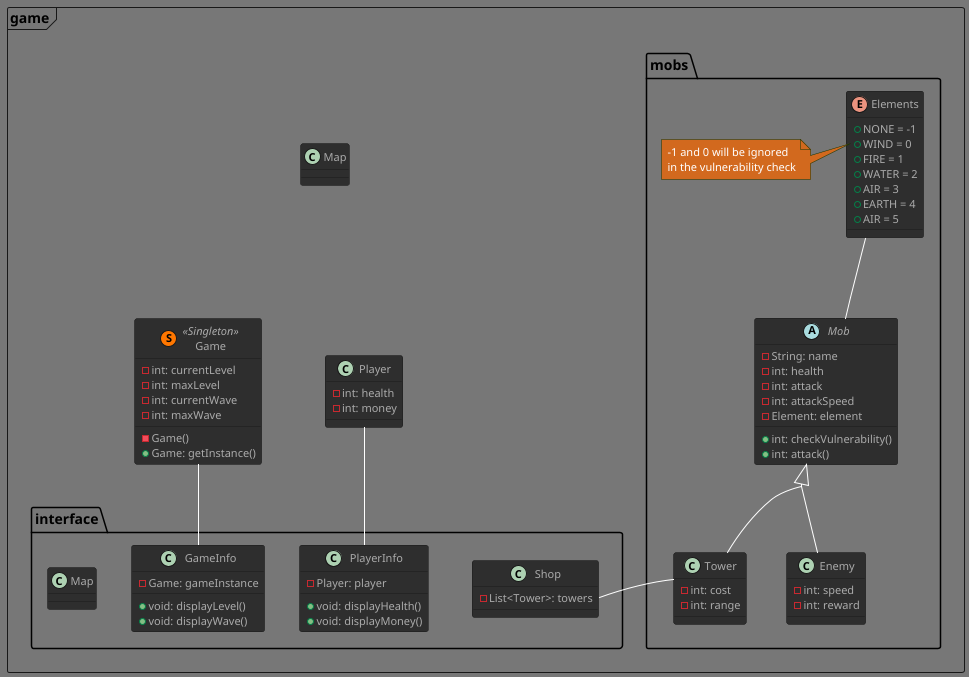

The diagram above was rendered by PlantUML. Its source (embedded in the PNG):
@startuml
!define DARKGREEN
!include themes/style.puml

package game <<frame>> {
    package mobs{
        enum Elements {
            + NONE = -1
            + WIND = 0
            + FIRE = 1
            + WATER = 2
            + AIR = 3
            + EARTH = 4
            + AIR = 5
        }
            note left of Elements::WIND #Chocolate
              -1 and 0 will be ignored
              in the vulnerability check
            end note


        Elements -- Mob

        abstract class Mob {
            - String: name
            - int: health
            - int: attack
            - int: attackSpeed
            - Element: element
            + int: checkVulnerability()
            + int: attack()
        }


        together {
        skinparam groupInheritance 2
            class Enemy extends Mob{
                - int: speed
                - int: reward
            }
            class Tower extends Mob{
                - int: cost
                - int: range
            }
        }
    }
    package interface {
        Shop::towers --left-- Tower
        class Shop {
            - List<Tower>: towers
        }
        class PlayerInfo {
            - Player: player
            + void: displayHealth()
            + void: displayMoney()
        }
        class GameInfo {
            - Game: gameInstance
            + void: displayLevel()
            + void: displayWave()
        }

        class Map{
        }
    }
    Player -- PlayerInfo
    class Player {
        - int: health
        - int: money
    }

    Game -- GameInfo
    class Game <<(S,#FF7700)Singleton>> {
        - int: currentLevel
        - int: maxLevel
        - int: currentWave
        - int: maxWave
        - Game()
        + Game: getInstance()
    }

    class Map {
    }
}


@enduml